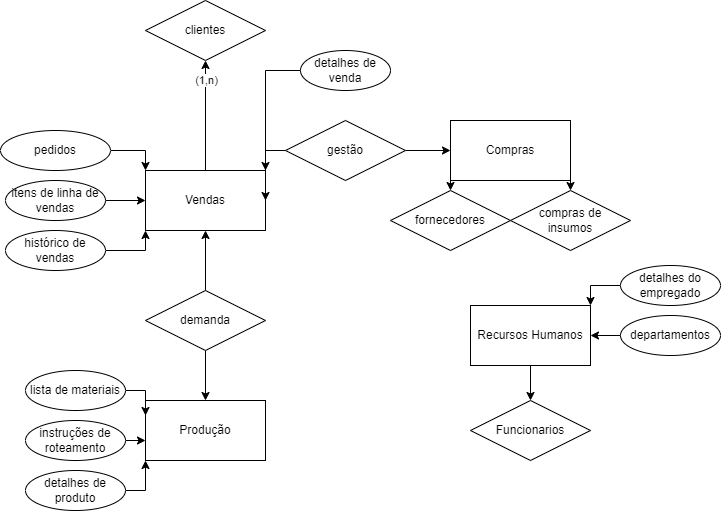

The diagram above was exported from draw.io. Its source (the exported page's mxGraphModel, read from the mxfile embedded in the PNG):
<mxGraphModel dx="1153" dy="586" grid="1" gridSize="10" guides="1" tooltips="1" connect="1" arrows="1" fold="1" page="1" pageScale="1" pageWidth="827" pageHeight="1169" math="0" shadow="0">
  <root>
    <mxCell id="0" />
    <mxCell id="1" parent="0" />
    <mxCell id="y2gqZGI-gDJrklI8G3fB-6" style="edgeStyle=orthogonalEdgeStyle;rounded=0;orthogonalLoop=1;jettySize=auto;html=1;exitX=0.5;exitY=0;exitDx=0;exitDy=0;" parent="1" source="ZUoEjfzEENiVPoEZs-mW-4" edge="1">
      <mxGeometry relative="1" as="geometry">
        <mxPoint x="205" y="80" as="targetPoint" />
      </mxGeometry>
    </mxCell>
    <mxCell id="y2gqZGI-gDJrklI8G3fB-8" value="(1,n)" style="edgeLabel;html=1;align=center;verticalAlign=middle;resizable=0;points=[];" parent="y2gqZGI-gDJrklI8G3fB-6" vertex="1" connectable="0">
      <mxGeometry x="0.609" y="-1" relative="1" as="geometry">
        <mxPoint x="-1" y="-2" as="offset" />
      </mxGeometry>
    </mxCell>
    <mxCell id="ZUoEjfzEENiVPoEZs-mW-4" value="Vendas" style="rounded=0;whiteSpace=wrap;html=1;" parent="1" vertex="1">
      <mxGeometry x="145" y="190" width="120" height="60" as="geometry" />
    </mxCell>
    <mxCell id="y2gqZGI-gDJrklI8G3fB-19" style="edgeStyle=orthogonalEdgeStyle;rounded=0;orthogonalLoop=1;jettySize=auto;html=1;exitX=1;exitY=0.5;exitDx=0;exitDy=0;entryX=0;entryY=0;entryDx=0;entryDy=0;" parent="1" source="ZUoEjfzEENiVPoEZs-mW-15" target="ZUoEjfzEENiVPoEZs-mW-4" edge="1">
      <mxGeometry relative="1" as="geometry" />
    </mxCell>
    <mxCell id="ZUoEjfzEENiVPoEZs-mW-15" value="pedidos" style="ellipse;whiteSpace=wrap;html=1;align=center;" parent="1" vertex="1">
      <mxGeometry y="150" width="110" height="40" as="geometry" />
    </mxCell>
    <mxCell id="y2gqZGI-gDJrklI8G3fB-22" style="edgeStyle=orthogonalEdgeStyle;rounded=0;orthogonalLoop=1;jettySize=auto;html=1;entryX=1;entryY=0;entryDx=0;entryDy=0;" parent="1" source="ZUoEjfzEENiVPoEZs-mW-16" target="ZUoEjfzEENiVPoEZs-mW-4" edge="1">
      <mxGeometry relative="1" as="geometry" />
    </mxCell>
    <mxCell id="ZUoEjfzEENiVPoEZs-mW-16" value="detalhes de venda" style="ellipse;whiteSpace=wrap;html=1;align=center;" parent="1" vertex="1">
      <mxGeometry x="300" y="70" width="90" height="40" as="geometry" />
    </mxCell>
    <mxCell id="y2gqZGI-gDJrklI8G3fB-21" style="edgeStyle=orthogonalEdgeStyle;rounded=0;orthogonalLoop=1;jettySize=auto;html=1;exitX=1;exitY=0.5;exitDx=0;exitDy=0;entryX=0;entryY=1;entryDx=0;entryDy=0;" parent="1" source="y2gqZGI-gDJrklI8G3fB-2" target="ZUoEjfzEENiVPoEZs-mW-4" edge="1">
      <mxGeometry relative="1" as="geometry" />
    </mxCell>
    <mxCell id="y2gqZGI-gDJrklI8G3fB-2" value="histórico de vendas" style="ellipse;whiteSpace=wrap;html=1;align=center;" parent="1" vertex="1">
      <mxGeometry x="5" y="250" width="100" height="40" as="geometry" />
    </mxCell>
    <mxCell id="y2gqZGI-gDJrklI8G3fB-7" value="clientes" style="shape=rhombus;perimeter=rhombusPerimeter;whiteSpace=wrap;html=1;align=center;" parent="1" vertex="1">
      <mxGeometry x="145" y="20" width="120" height="60" as="geometry" />
    </mxCell>
    <mxCell id="y2gqZGI-gDJrklI8G3fB-11" value="Produção" style="rounded=0;whiteSpace=wrap;html=1;" parent="1" vertex="1">
      <mxGeometry x="145" y="420" width="120" height="60" as="geometry" />
    </mxCell>
    <mxCell id="y2gqZGI-gDJrklI8G3fB-14" style="edgeStyle=orthogonalEdgeStyle;rounded=0;orthogonalLoop=1;jettySize=auto;html=1;exitX=1;exitY=0.5;exitDx=0;exitDy=0;entryX=0;entryY=0.25;entryDx=0;entryDy=0;" parent="1" source="y2gqZGI-gDJrklI8G3fB-12" target="y2gqZGI-gDJrklI8G3fB-11" edge="1">
      <mxGeometry relative="1" as="geometry" />
    </mxCell>
    <mxCell id="y2gqZGI-gDJrklI8G3fB-12" value="lista de materiais" style="ellipse;whiteSpace=wrap;html=1;align=center;" parent="1" vertex="1">
      <mxGeometry x="25" y="390" width="100" height="40" as="geometry" />
    </mxCell>
    <mxCell id="y2gqZGI-gDJrklI8G3fB-20" style="edgeStyle=orthogonalEdgeStyle;rounded=0;orthogonalLoop=1;jettySize=auto;html=1;exitX=1;exitY=0.5;exitDx=0;exitDy=0;entryX=0;entryY=0.5;entryDx=0;entryDy=0;" parent="1" source="y2gqZGI-gDJrklI8G3fB-13" target="ZUoEjfzEENiVPoEZs-mW-4" edge="1">
      <mxGeometry relative="1" as="geometry" />
    </mxCell>
    <mxCell id="y2gqZGI-gDJrklI8G3fB-13" value="itens de linha de vendas" style="ellipse;whiteSpace=wrap;html=1;align=center;" parent="1" vertex="1">
      <mxGeometry x="5" y="200" width="100" height="40" as="geometry" />
    </mxCell>
    <mxCell id="y2gqZGI-gDJrklI8G3fB-17" style="edgeStyle=orthogonalEdgeStyle;rounded=0;orthogonalLoop=1;jettySize=auto;html=1;entryX=-0.001;entryY=0.658;entryDx=0;entryDy=0;entryPerimeter=0;" parent="1" source="y2gqZGI-gDJrklI8G3fB-15" target="y2gqZGI-gDJrklI8G3fB-11" edge="1">
      <mxGeometry relative="1" as="geometry" />
    </mxCell>
    <mxCell id="y2gqZGI-gDJrklI8G3fB-15" value="instruções de roteamento" style="ellipse;whiteSpace=wrap;html=1;align=center;" parent="1" vertex="1">
      <mxGeometry x="25" y="440" width="100" height="40" as="geometry" />
    </mxCell>
    <mxCell id="y2gqZGI-gDJrklI8G3fB-18" style="edgeStyle=orthogonalEdgeStyle;rounded=0;orthogonalLoop=1;jettySize=auto;html=1;exitX=1;exitY=0.5;exitDx=0;exitDy=0;entryX=0;entryY=1;entryDx=0;entryDy=0;" parent="1" source="y2gqZGI-gDJrklI8G3fB-16" target="y2gqZGI-gDJrklI8G3fB-11" edge="1">
      <mxGeometry relative="1" as="geometry" />
    </mxCell>
    <mxCell id="y2gqZGI-gDJrklI8G3fB-16" value="detalhes de produto" style="ellipse;whiteSpace=wrap;html=1;align=center;" parent="1" vertex="1">
      <mxGeometry x="25" y="490" width="100" height="40" as="geometry" />
    </mxCell>
    <mxCell id="kvI01K5ZyEuUzIXlB95C-9" style="edgeStyle=orthogonalEdgeStyle;rounded=0;orthogonalLoop=1;jettySize=auto;html=1;exitX=1;exitY=1;exitDx=0;exitDy=0;entryX=0.5;entryY=0;entryDx=0;entryDy=0;" edge="1" parent="1" source="y2gqZGI-gDJrklI8G3fB-23" target="y2gqZGI-gDJrklI8G3fB-37">
      <mxGeometry relative="1" as="geometry" />
    </mxCell>
    <mxCell id="y2gqZGI-gDJrklI8G3fB-23" value="Compras" style="rounded=0;whiteSpace=wrap;html=1;" parent="1" vertex="1">
      <mxGeometry x="450" y="140" width="120" height="60" as="geometry" />
    </mxCell>
    <mxCell id="kvI01K5ZyEuUzIXlB95C-12" style="edgeStyle=orthogonalEdgeStyle;rounded=0;orthogonalLoop=1;jettySize=auto;html=1;exitX=0.5;exitY=1;exitDx=0;exitDy=0;entryX=0.5;entryY=0;entryDx=0;entryDy=0;" edge="1" parent="1" source="y2gqZGI-gDJrklI8G3fB-28" target="y2gqZGI-gDJrklI8G3fB-33">
      <mxGeometry relative="1" as="geometry" />
    </mxCell>
    <mxCell id="y2gqZGI-gDJrklI8G3fB-28" value="Recursos Humanos" style="rounded=0;whiteSpace=wrap;html=1;" parent="1" vertex="1">
      <mxGeometry x="470" y="325" width="120" height="60" as="geometry" />
    </mxCell>
    <mxCell id="y2gqZGI-gDJrklI8G3fB-31" style="edgeStyle=orthogonalEdgeStyle;rounded=0;orthogonalLoop=1;jettySize=auto;html=1;exitX=0;exitY=0.5;exitDx=0;exitDy=0;entryX=1;entryY=0;entryDx=0;entryDy=0;" parent="1" source="y2gqZGI-gDJrklI8G3fB-29" target="y2gqZGI-gDJrklI8G3fB-28" edge="1">
      <mxGeometry relative="1" as="geometry" />
    </mxCell>
    <mxCell id="y2gqZGI-gDJrklI8G3fB-29" value="detalhes do empregado" style="ellipse;whiteSpace=wrap;html=1;align=center;" parent="1" vertex="1">
      <mxGeometry x="620" y="285" width="100" height="40" as="geometry" />
    </mxCell>
    <mxCell id="y2gqZGI-gDJrklI8G3fB-32" style="edgeStyle=orthogonalEdgeStyle;rounded=0;orthogonalLoop=1;jettySize=auto;html=1;exitX=0;exitY=0.5;exitDx=0;exitDy=0;entryX=1;entryY=0.5;entryDx=0;entryDy=0;" parent="1" source="y2gqZGI-gDJrklI8G3fB-30" target="y2gqZGI-gDJrklI8G3fB-28" edge="1">
      <mxGeometry relative="1" as="geometry" />
    </mxCell>
    <mxCell id="y2gqZGI-gDJrklI8G3fB-30" value="departamentos" style="ellipse;whiteSpace=wrap;html=1;align=center;" parent="1" vertex="1">
      <mxGeometry x="620" y="335" width="100" height="40" as="geometry" />
    </mxCell>
    <mxCell id="y2gqZGI-gDJrklI8G3fB-33" value="Funcionarios" style="shape=rhombus;perimeter=rhombusPerimeter;whiteSpace=wrap;html=1;align=center;" parent="1" vertex="1">
      <mxGeometry x="470" y="420" width="120" height="60" as="geometry" />
    </mxCell>
    <mxCell id="y2gqZGI-gDJrklI8G3fB-37" value="compras de&lt;br style=&quot;border-color: var(--border-color);&quot;&gt;insumos" style="shape=rhombus;perimeter=rhombusPerimeter;whiteSpace=wrap;html=1;align=center;" parent="1" vertex="1">
      <mxGeometry x="510" y="210" width="120" height="60" as="geometry" />
    </mxCell>
    <mxCell id="kvI01K5ZyEuUzIXlB95C-2" style="edgeStyle=orthogonalEdgeStyle;rounded=0;orthogonalLoop=1;jettySize=auto;html=1;entryX=0.5;entryY=1;entryDx=0;entryDy=0;" edge="1" parent="1" source="kvI01K5ZyEuUzIXlB95C-1" target="ZUoEjfzEENiVPoEZs-mW-4">
      <mxGeometry relative="1" as="geometry" />
    </mxCell>
    <mxCell id="kvI01K5ZyEuUzIXlB95C-3" style="edgeStyle=orthogonalEdgeStyle;rounded=0;orthogonalLoop=1;jettySize=auto;html=1;exitX=0.5;exitY=1;exitDx=0;exitDy=0;entryX=0.5;entryY=0;entryDx=0;entryDy=0;" edge="1" parent="1" source="kvI01K5ZyEuUzIXlB95C-1" target="y2gqZGI-gDJrklI8G3fB-11">
      <mxGeometry relative="1" as="geometry" />
    </mxCell>
    <mxCell id="kvI01K5ZyEuUzIXlB95C-1" value="demanda" style="shape=rhombus;perimeter=rhombusPerimeter;whiteSpace=wrap;html=1;align=center;" vertex="1" parent="1">
      <mxGeometry x="145" y="310" width="120" height="60" as="geometry" />
    </mxCell>
    <mxCell id="kvI01K5ZyEuUzIXlB95C-6" style="edgeStyle=orthogonalEdgeStyle;rounded=0;orthogonalLoop=1;jettySize=auto;html=1;exitX=0;exitY=0.5;exitDx=0;exitDy=0;entryX=1;entryY=0.5;entryDx=0;entryDy=0;" edge="1" parent="1" source="kvI01K5ZyEuUzIXlB95C-5" target="ZUoEjfzEENiVPoEZs-mW-4">
      <mxGeometry relative="1" as="geometry" />
    </mxCell>
    <mxCell id="kvI01K5ZyEuUzIXlB95C-7" style="edgeStyle=orthogonalEdgeStyle;rounded=0;orthogonalLoop=1;jettySize=auto;html=1;exitX=1;exitY=0.5;exitDx=0;exitDy=0;entryX=0;entryY=0.5;entryDx=0;entryDy=0;" edge="1" parent="1" source="kvI01K5ZyEuUzIXlB95C-5" target="y2gqZGI-gDJrklI8G3fB-23">
      <mxGeometry relative="1" as="geometry" />
    </mxCell>
    <mxCell id="kvI01K5ZyEuUzIXlB95C-5" value="gestão" style="shape=rhombus;perimeter=rhombusPerimeter;whiteSpace=wrap;html=1;align=center;" vertex="1" parent="1">
      <mxGeometry x="285" y="140" width="120" height="60" as="geometry" />
    </mxCell>
    <mxCell id="kvI01K5ZyEuUzIXlB95C-8" value="" style="edgeStyle=orthogonalEdgeStyle;rounded=0;orthogonalLoop=1;jettySize=auto;html=1;exitX=0;exitY=1;exitDx=0;exitDy=0;entryX=0.5;entryY=0;entryDx=0;entryDy=0;" edge="1" parent="1" source="y2gqZGI-gDJrklI8G3fB-23" target="y2gqZGI-gDJrklI8G3fB-36">
      <mxGeometry relative="1" as="geometry">
        <mxPoint x="430" y="200" as="sourcePoint" />
        <mxPoint x="430" y="340" as="targetPoint" />
      </mxGeometry>
    </mxCell>
    <mxCell id="y2gqZGI-gDJrklI8G3fB-36" value="fornecedores" style="shape=rhombus;perimeter=rhombusPerimeter;whiteSpace=wrap;html=1;align=center;" parent="1" vertex="1">
      <mxGeometry x="390" y="210" width="120" height="60" as="geometry" />
    </mxCell>
  </root>
</mxGraphModel>